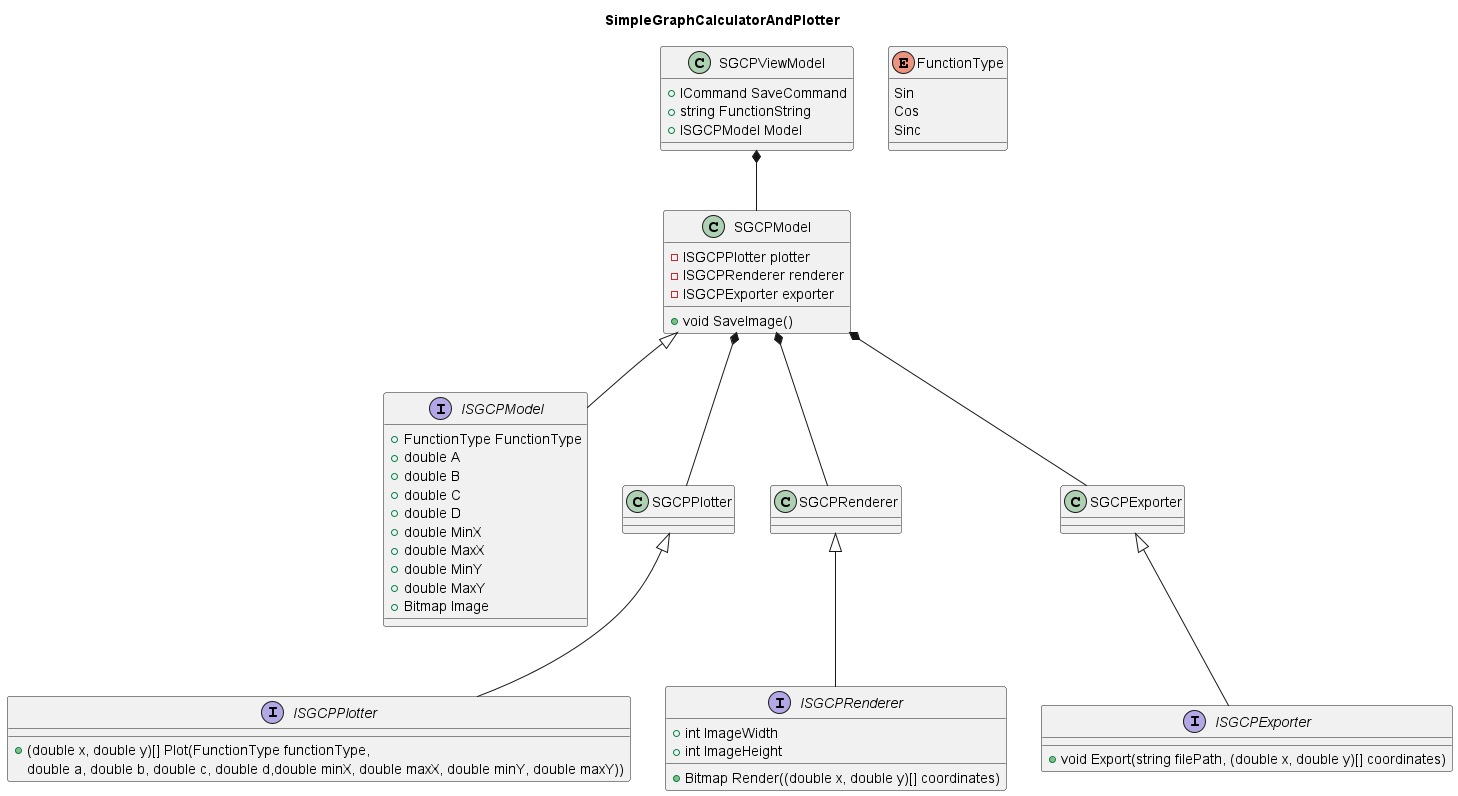

The diagram above was rendered by PlantUML. Its source (embedded in the PNG):
@startuml
'https://plantuml.com/de/class-diagram

title SimpleGraphCalculatorAndPlotter

interface ISGCPModel
interface ISGCPPlotter
interface ISGCPRenderer
interface ISGCPExporter

SGCPModel <|-- ISGCPModel
SGCPPlotter <|-- ISGCPPlotter
SGCPRenderer <|-- ISGCPRenderer
SGCPExporter <|-- ISGCPExporter

SGCPViewModel *-- SGCPModel
SGCPModel *-- SGCPPlotter
SGCPModel *-- SGCPRenderer
SGCPModel *-- SGCPExporter

enum FunctionType 
{
    Sin
    Cos
    Sinc
}

class SGCPViewModel
{
    +ICommand SaveCommand
    +string FunctionString
    +ISGCPModel Model
}

class SGCPModel
{
    +void SaveImage()
    -ISGCPPlotter plotter
    -ISGCPRenderer renderer
    -ISGCPExporter exporter
}

interface ISGCPModel
{
    +FunctionType FunctionType
    +double A
    +double B
    +double C
    +double D
    +double MinX
    +double MaxX
    +double MinY
    +double MaxY
    +Bitmap Image
}

interface ISGCPPlotter
{
    +(double x, double y)[] Plot(FunctionType functionType, 
    double a, double b, double c, double d,double minX, double maxX, double minY, double maxY))
}

interface ISGCPRenderer
{
    +int ImageWidth
    +int ImageHeight
    +Bitmap Render((double x, double y)[] coordinates)
}

interface ISGCPExporter
{
    +void Export(string filePath, (double x, double y)[] coordinates)
}

@enduml